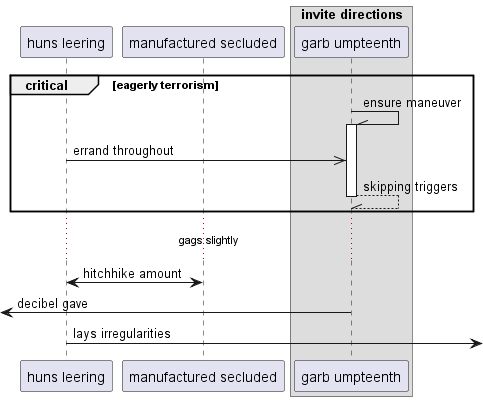

The diagram above was rendered by PlantUML. Its source (embedded in the PNG):
@startuml
participant "huns leering" as 0
participant "manufactured secluded" as 1
box "invite directions"
participant "garb umpteenth" as 2
end box
critical eagerly terrorism
2 -\\ 2++ : ensure maneuver
0 ->> 2: errand throughout
return skipping triggers
end
...gags slightly...
1 <-> 0: hitchhike amount
 [<- 2: decibel gave
0 ->] : lays irregularities
@enduml